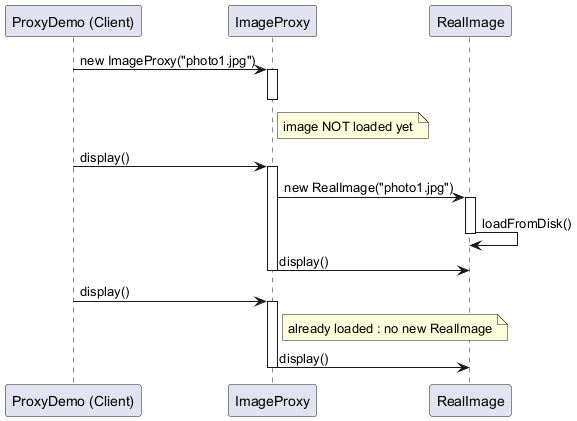

The diagram above was rendered by PlantUML. Its source (embedded in the PNG):
@startuml
participant "ProxyDemo (Client)" as client
participant "ImageProxy" as proxy
participant "RealImage" as real

client -> proxy : new ImageProxy("photo1.jpg")
activate proxy
note right of proxy : image NOT loaded yet
deactivate proxy

client -> proxy : display()
activate proxy
proxy -> real : new RealImage("photo1.jpg")
activate real
real -> real : loadFromDisk()
deactivate real
proxy -> real : display()
deactivate proxy

client -> proxy : display()
activate proxy
note right of proxy : already loaded : no new RealImage
proxy -> real : display()
deactivate proxy
@enduml